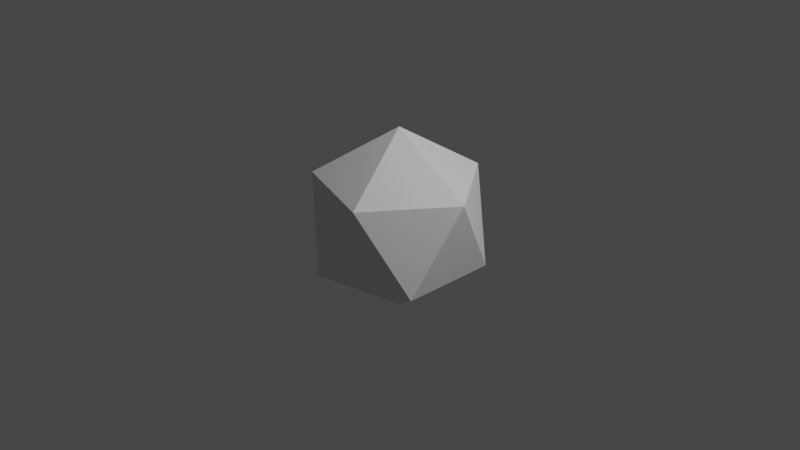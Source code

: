 # Source: d20_2.blend  (saved by Blender 3.5.10; exported with 4.5.12 LTS)
import bpy
from mathutils import Matrix  # noqa: F401  (used for matrix-valued properties, if any)

bpy.ops.wm.read_factory_settings(use_empty=True)
scene = bpy.context.scene
scene.name = 'geoNodeTexture'

# ---- collections
col_collection = bpy.data.collections.new('Collection'); scene.collection.children.link(col_collection)
col_uv_choord_verts = bpy.data.collections.new('uv_choord_verts'); col_collection.children.link(col_uv_choord_verts)
col_fonts = bpy.data.collections.new('fonts'); col_collection.children.link(col_fonts)

# ---- node groups
ng_geometry_nodes = bpy.data.node_groups.new('Geometry Nodes', 'GeometryNodeTree')
_s = ng_geometry_nodes.interface.new_socket(name='Geometry', in_out='OUTPUT', socket_type='NodeSocketGeometry')
_s = ng_geometry_nodes.interface.new_socket(name='Geometry', in_out='INPUT', socket_type='NodeSocketGeometry')
ng_geometry_nodes.is_modifier = True
# nodes of 'Geometry Nodes' reference scene objects; filled in after objects exist
ng_digit_2_char = bpy.data.node_groups.new('digit 2 char', 'GeometryNodeTree')
_s = ng_digit_2_char.interface.new_socket(name='char', in_out='OUTPUT', socket_type='NodeSocketString')
_s = ng_digit_2_char.interface.new_socket(name='digit', in_out='INPUT', socket_type='NodeSocketInt')
_N = ng_digit_2_char.nodes; _L = ng_digit_2_char.links
n0 = _N.new('GeometryNodeSwitch'); n0.name = 'Switch'; n0.location = (945, 1000)
n0.input_type = 'STRING'
n1 = _N.new('FunctionNodeInputString'); n1.name = 'String.001'; n1.location = (608, 629)
n1.string = '1'
n1.outputs[0].default_value = ''
n2 = _N.new('GeometryNodeSwitch'); n2.name = 'Switch.001'; n2.location = (768, 768)
n2.input_type = 'STRING'
n3 = _N.new('FunctionNodeInputString'); n3.name = 'String'; n3.location = (780, 857)
n3.string = '0'
n3.outputs[0].default_value = ''
n4 = _N.new('FunctionNodeCompare'); n4.name = 'Compare'; n4.location = (419, 1034)
n4.operation = 'EQUAL'
n4.data_type = 'INT'
n4.inputs[6].default_value = (0.0, 0.0, 0.0, 0.0)
n4.inputs[7].default_value = (0.0, 0.0, 0.0, 0.0)
n5 = _N.new('FunctionNodeCompare'); n5.name = 'Compare.001'; n5.location = (384, 852)
n5.operation = 'EQUAL'
n5.data_type = 'INT'
n5.inputs[3].default_value = 1
n5.inputs[6].default_value = (0.0, 0.0, 0.0, 0.0)
n5.inputs[7].default_value = (0.0, 0.0, 0.0, 0.0)
n6 = _N.new('FunctionNodeCompare'); n6.name = 'Compare.002'; n6.location = (269, 617)
n6.operation = 'EQUAL'
n6.data_type = 'INT'
n6.inputs[3].default_value = 2
n6.inputs[6].default_value = (0.0, 0.0, 0.0, 0.0)
n6.inputs[7].default_value = (0.0, 0.0, 0.0, 0.0)
n7 = _N.new('FunctionNodeInputString'); n7.name = 'String.002'; n7.location = (386, 385)
n7.string = '2'
n7.outputs[0].default_value = ''
n8 = _N.new('FunctionNodeInputString'); n8.name = 'String.003'; n8.location = (154, 167)
n8.string = '3'
n8.outputs[0].default_value = ''
n9 = _N.new('GeometryNodeSwitch'); n9.name = 'Switch.003'; n9.location = (343, 294)
n9.input_type = 'STRING'
n10 = _N.new('GeometryNodeSwitch'); n10.name = 'Switch.002'; n10.location = (552, 532)
n10.input_type = 'STRING'
n11 = _N.new('FunctionNodeCompare'); n11.name = 'Compare.003'; n11.location = (74, 428)
n11.operation = 'EQUAL'
n11.data_type = 'INT'
n11.inputs[3].default_value = 3
n11.inputs[6].default_value = (0.0, 0.0, 0.0, 0.0)
n11.inputs[7].default_value = (0.0, 0.0, 0.0, 0.0)
n12 = _N.new('FunctionNodeCompare'); n12.name = 'Compare.004'; n12.location = (-175, 269)
n12.operation = 'EQUAL'
n12.data_type = 'INT'
n12.inputs[3].default_value = 4
n12.inputs[6].default_value = (0.0, 0.0, 0.0, 0.0)
n12.inputs[7].default_value = (0.0, 0.0, 0.0, 0.0)
n13 = _N.new('FunctionNodeInputString'); n13.name = 'String.004'; n13.location = (-120, -77)
n13.string = '4'
n13.outputs[0].default_value = ''
n14 = _N.new('GeometryNodeSwitch'); n14.name = 'Switch.004'; n14.location = (46, 66)
n14.input_type = 'STRING'
n15 = _N.new('FunctionNodeCompare'); n15.name = 'Compare.005'; n15.location = (-413, -20)
n15.operation = 'EQUAL'
n15.data_type = 'INT'
n15.inputs[3].default_value = 5
n15.inputs[6].default_value = (0.0, 0.0, 0.0, 0.0)
n15.inputs[7].default_value = (0.0, 0.0, 0.0, 0.0)
n16 = _N.new('GeometryNodeSwitch'); n16.name = 'Switch.005'; n16.location = (-347, -402)
n16.input_type = 'STRING'
n17 = _N.new('FunctionNodeInputString'); n17.name = 'String.006'; n17.location = (-514, -549)
n17.string = '6'
n17.outputs[0].default_value = ''
n18 = _N.new('GeometryNodeSwitch'); n18.name = 'Switch.006'; n18.location = (-557, -640)
n18.input_type = 'STRING'
n19 = _N.new('FunctionNodeInputString'); n19.name = 'String.007'; n19.location = (-746, -767)
n19.string = '7'
n19.outputs[0].default_value = ''
n20 = _N.new('GeometryNodeSwitch'); n20.name = 'Switch.007'; n20.location = (-132, -166)
n20.input_type = 'STRING'
n21 = _N.new('FunctionNodeInputString'); n21.name = 'String.005'; n21.location = (-292, -306)
n21.string = '5'
n21.outputs[0].default_value = ''
n22 = _N.new('FunctionNodeInputString'); n22.name = 'String.009'; n22.location = (-901, -920)
n22.string = '9'
n22.outputs[0].default_value = ''
n23 = _N.new('FunctionNodeInputString'); n23.name = 'String.008'; n23.location = (-909, -1034)
n23.string = '8'
n23.outputs[0].default_value = ''
n24 = _N.new('GeometryNodeSwitch'); n24.name = 'Switch.008'; n24.location = (-744, -891)
n24.input_type = 'STRING'
n25 = _N.new('FunctionNodeCompare'); n25.name = 'Compare.006'; n25.location = (-560, -294)
n25.operation = 'EQUAL'
n25.data_type = 'INT'
n25.inputs[3].default_value = 6
n25.inputs[6].default_value = (0.0, 0.0, 0.0, 0.0)
n25.inputs[7].default_value = (0.0, 0.0, 0.0, 0.0)
n26 = _N.new('FunctionNodeCompare'); n26.name = 'Compare.007'; n26.location = (-787, -540)
n26.operation = 'EQUAL'
n26.data_type = 'INT'
n26.inputs[3].default_value = 7
n26.inputs[6].default_value = (0.0, 0.0, 0.0, 0.0)
n26.inputs[7].default_value = (0.0, 0.0, 0.0, 0.0)
n27 = _N.new('FunctionNodeCompare'); n27.name = 'Compare.008'; n27.location = (-945, -725)
n27.operation = 'EQUAL'
n27.data_type = 'INT'
n27.inputs[3].default_value = 8
n27.inputs[6].default_value = (0.0, 0.0, 0.0, 0.0)
n27.inputs[7].default_value = (0.0, 0.0, 0.0, 0.0)
n28 = _N.new('NodeReroute'); n28.name = 'Reroute'; n28.location = (-841, -211)
n28.width = 16
n28.socket_idname = 'NodeSocketInt'
n29 = _N.new('NodeReroute'); n29.name = 'Reroute.001'; n29.location = (-698, 39)
n29.width = 16
n29.socket_idname = 'NodeSocketInt'
n30 = _N.new('NodeGroupOutput'); n30.name = 'Group Output'; n30.location = (1324, 684)
n31 = _N.new('NodeGroupInput'); n31.name = 'digit to char'; n31.location = (-1221, -58)
_L.new(n19.outputs[0], n18.inputs[2])
_L.new(n1.outputs[0], n2.inputs[2])
_L.new(n26.outputs[0], n18.inputs[0])
_L.new(n12.outputs[0], n14.inputs[0])
_L.new(n23.outputs[0], n24.inputs[2])
_L.new(n13.outputs[0], n14.inputs[2])
_L.new(n18.outputs[0], n16.inputs[1])
_L.new(n3.outputs[0], n0.inputs[2])
_L.new(n27.outputs[0], n24.inputs[0])
_L.new(n14.outputs[0], n9.inputs[1])
_L.new(n2.outputs[0], n0.inputs[1])
_L.new(n20.outputs[0], n14.inputs[1])
_L.new(n4.outputs[0], n0.inputs[0])
_L.new(n11.outputs[0], n9.inputs[0])
_L.new(n5.outputs[0], n2.inputs[0])
_L.new(n15.outputs[0], n20.inputs[0])
_L.new(n22.outputs[0], n24.inputs[1])
_L.new(n8.outputs[0], n9.inputs[2])
_L.new(n9.outputs[0], n10.inputs[1])
_L.new(n16.outputs[0], n20.inputs[1])
_L.new(n7.outputs[0], n10.inputs[2])
_L.new(n17.outputs[0], n16.inputs[2])
_L.new(n10.outputs[0], n2.inputs[1])
_L.new(n25.outputs[0], n16.inputs[0])
_L.new(n21.outputs[0], n20.inputs[2])
_L.new(n6.outputs[0], n10.inputs[0])
_L.new(n24.outputs[0], n18.inputs[1])
_L.new(n29.outputs[0], n4.inputs[2])
_L.new(n29.outputs[0], n5.inputs[2])
_L.new(n29.outputs[0], n6.inputs[2])
_L.new(n29.outputs[0], n11.inputs[2])
_L.new(n29.outputs[0], n12.inputs[2])
_L.new(n28.outputs[0], n15.inputs[2])
_L.new(n28.outputs[0], n25.inputs[2])
_L.new(n28.outputs[0], n26.inputs[2])
_L.new(n28.outputs[0], n27.inputs[2])
_L.new(n31.outputs[0], n28.inputs[0])
_L.new(n31.outputs[0], n29.inputs[0])
_L.new(n0.outputs[0], n30.inputs[0])
n30.is_active_output = True
ng_inst2str = bpy.data.node_groups.new('inst2str', 'GeometryNodeTree')
_s = ng_inst2str.interface.new_socket(name='Geometry', in_out='OUTPUT', socket_type='NodeSocketGeometry')
_s = ng_inst2str.interface.new_socket(name='Input', in_out='INPUT', socket_type='NodeSocketInt')
ng_inst2str.is_modifier = True
_N = ng_inst2str.nodes; _L = ng_inst2str.links
n0 = _N.new('NodeGroupInput'); n0.name = 'Group Input'; n0.location = (-1445, 0)
n1 = _N.new('GeometryNodeStringJoin'); n1.name = 'Join Strings'; n1.location = (274, -83)
n2 = _N.new('GeometryNodeStringToCurves'); n2.name = 'String to Curves'; n2.location = (759, 231)
n2.width = 186
n2.font = None
n3 = _N.new('ShaderNodeMath'); n3.name = 'Math.001'; n3.location = (-676, 128)
n3.operation = 'ROUND'
n4 = _N.new('FunctionNodeFloatToInt'); n4.name = 'Float to Integer'; n4.location = (-503, 93)
n5 = _N.new('GeometryNodeGroup'); n5.name = 'Group.001'; n5.location = (94, -185)
n5.node_tree = ng_digit_2_char
n6 = _N.new('FunctionNodeFloatToInt'); n6.name = 'Float to Integer.001'; n6.location = (-144, -219)
n7 = _N.new('ShaderNodeMath'); n7.name = 'Math.002'; n7.location = (-537, -231)
n7.operation = 'MODULO'
n7.inputs[1].default_value = 10.0
n8 = _N.new('ShaderNodeMath'); n8.name = 'Math.005'; n8.location = (-757, -215)
n8.operation = 'DIVIDE'
n8.inputs[1].default_value = 10.0
n9 = _N.new('ShaderNodeMath'); n9.name = 'Math.004'; n9.location = (-313, -179)
n9.operation = 'ROUND'
n10 = _N.new('GeometryNodeGroup'); n10.name = 'Group'; n10.location = (-169, 134)
n10.node_tree = ng_digit_2_char
n11 = _N.new('ShaderNodeMath'); n11.name = 'Math.003'; n11.location = (-977, -222)
n11.operation = 'SUBTRACT'
n12 = _N.new('ShaderNodeMath'); n12.name = 'Math'; n12.location = (-1080, 83)
n12.operation = 'MODULO'
n12.inputs[1].default_value = 10.0
n13 = _N.new('NodeReroute'); n13.name = 'Reroute'; n13.location = (-1245, 63)
n13.width = 16
n13.socket_idname = 'NodeSocketInt'
n14 = _N.new('GeometryNodeJoinGeometry'); n14.name = 'Join Geometry'; n14.location = (998, 224)
n14.mute = True
n15 = _N.new('NodeGroupOutput'); n15.name = 'Group Output'; n15.location = (1206, 248)
_L.new(n7.outputs[0], n9.inputs[0])
_L.new(n4.outputs[0], n10.inputs[0])
_L.new(n8.outputs[0], n7.inputs[0])
_L.new(n5.outputs[0], n1.inputs[1])
_L.new(n11.outputs[0], n8.inputs[0])
_L.new(n2.outputs[0], n14.inputs[0])
_L.new(n12.outputs[0], n11.inputs[1])
_L.new(n6.outputs[0], n5.inputs[0])
_L.new(n12.outputs[0], n3.inputs[0])
_L.new(n13.outputs[0], n12.inputs[0])
_L.new(n1.outputs[0], n2.inputs[0])
_L.new(n3.outputs[0], n4.inputs[0])
_L.new(n10.outputs[0], n1.inputs[1])
_L.new(n9.outputs[0], n6.inputs[0])
_L.new(n13.outputs[0], n11.inputs[0])
_L.new(n0.outputs[0], n13.inputs[0])
_L.new(n14.outputs[0], n15.inputs[0])
n15.is_active_output = True
ng_instance_int_2_string = bpy.data.node_groups.new('instance int 2 string', 'GeometryNodeTree')
_s = ng_instance_int_2_string.interface.new_socket(name='Geometry', in_out='OUTPUT', socket_type='NodeSocketGeometry')
_s = ng_instance_int_2_string.interface.new_socket(name='Geometry', in_out='INPUT', socket_type='NodeSocketGeometry')
ng_instance_int_2_string.is_modifier = True
_N = ng_instance_int_2_string.nodes; _L = ng_instance_int_2_string.links
n0 = _N.new('NodeGroupOutput'); n0.name = 'Group Output'; n0.location = (86, -304)
n1 = _N.new('FunctionNodeInputInt'); n1.name = 'Integer'; n1.location = (-661, -232)
n1.integer = 10
n1.outputs[0].default_value = 0
n2 = _N.new('NodeGroupInput'); n2.name = 'Group Input'; n2.location = (-512, -51)
n3 = _N.new('GeometryNodeGroup'); n3.name = 'Group.002'; n3.location = (-224, -195)
n3.node_tree = ng_inst2str
_L.new(n1.outputs[0], n3.inputs[0])
_L.new(n3.outputs[0], n0.inputs[0])
n0.is_active_output = True
ng_number = bpy.data.node_groups.new('number', 'GeometryNodeTree')
_s = ng_number.interface.new_socket(name='Geometry', in_out='OUTPUT', socket_type='NodeSocketGeometry')
_s = ng_number.interface.new_socket(name='face_value', in_out='INPUT', socket_type='NodeSocketInt')
ng_number.is_modifier = True
_N = ng_number.nodes; _L = ng_number.links
n0 = _N.new('FunctionNodeValueToString'); n0.name = 'Value to String'; n0.location = (-164, -33)
n1 = _N.new('GeometryNodeStringToCurves'); n1.name = 'String to Curves'; n1.location = (34, 17)
n1.font = None
n2 = _N.new('GeometryNodeRealizeInstances'); n2.name = 'Realize Instances'; n2.location = (524, 52)
n3 = _N.new('NodeGroupOutput'); n3.name = 'Group Output'; n3.location = (888, 107)
n4 = _N.new('ShaderNodeCombineXYZ'); n4.name = 'Combine XYZ'; n4.location = (333, -256)
n5 = _N.new('GeometryNodeTranslateInstances'); n5.name = 'Translate Instances'; n5.location = (379, 47)
n6 = _N.new('NodeGroupInput'); n6.name = 'Group Input'; n6.location = (-356, 18)
_L.new(n6.outputs[0], n0.inputs[0])
_L.new(n0.outputs[0], n1.inputs[0])
_L.new(n2.outputs[0], n3.inputs[0])
_L.new(n5.outputs[0], n2.inputs[0])
_L.new(n1.outputs[0], n5.inputs[0])
_L.new(n4.outputs[0], n5.inputs[2])
_L.new(n6.outputs[0], n4.inputs[2])
n3.is_active_output = True

# ---- world
world_world = bpy.data.worlds.new('World'); scene.world = world_world
world_world.use_nodes = True; world_world.node_tree.nodes.clear()
_N = world_world.node_tree.nodes; _L = world_world.node_tree.links
n0 = _N.new('ShaderNodeOutputWorld'); n0.name = 'World Output'; n0.location = (300, 300)
n1 = _N.new('ShaderNodeBackground'); n1.name = 'Background'; n1.location = (10, 300)
n1.inputs[0].default_value = (0.05088, 0.05088, 0.05088, 1.0)
_L.new(n1.outputs[0], n0.inputs[0])
n0.is_active_output = True
world_world.color = (0.05088, 0.05088, 0.05088)
world_world.use_sun_shadow = False
world_world.sun_shadow_jitter_overblur = 0.0

# ---- cameras
cam_camera = bpy.data.cameras.new('Camera')
cam_camera.clip_end = 100.0
cam_camera.ortho_scale = 7.314

# ---- lights
light_light = bpy.data.lights.new('Light', 'POINT')
light_light.transmission_factor = 0.0
light_light.energy = 1000.0
light_light.shadow_soft_size = 0.1
light_light.shadow_maximum_resolution = 0.006
light_light.use_absolute_resolution = True

# ---- meshes
me_icosphere = bpy.data.meshes.new('Icosphere')
me_icosphere.from_pydata([(0.0, 0.0, -1.0), (0.7236, -0.5257, -0.4472), (-0.2764, -0.8506, -0.4472), (-0.8944, 0.0, -0.4472), (-0.2764, 0.8506, -0.4472), (0.7236, 0.5257, -0.4472), (0.2764, -0.8506, 0.4472), (-0.7236, -0.5257, 0.4472), (-0.7236, 0.5257, 0.4472), (0.2764, 0.8506, 0.4472), (0.8944, 0.0, 0.4472), (0.0, 0.0, 1.0)], [], [(0, 1, 2), (1, 0, 5), (0, 2, 3), (0, 3, 4), (0, 4, 5), (1, 5, 10), (2, 1, 6), (3, 2, 7), (4, 3, 8), (5, 4, 9), (1, 10, 6), (2, 6, 7), (3, 7, 8), (4, 8, 9), (5, 9, 10), (6, 10, 11), (7, 6, 11), (8, 7, 11), (9, 8, 11), (10, 9, 11)])
_uv = me_icosphere.uv_layers.new(name='UVMap')
_uv.uv.foreach_set('vector', [0.1818, 0.0, 0.2727, 0.1575, 0.09091, 0.1575, 0.2727, 0.1575, 0.3636, 0.0, 0.4545, 0.1575, 0.9091, 0.0, 1.0, 0.1575, 0.8182, 0.1575, 0.7273, 0.0, 0.8182, 0.1575, 0.6364, 0.1575, 0.5455, 0.0, 0.6364, 0.1575, 0.4545, 0.1575, 0.2727, 0.1575, 0.4545, 0.1575, 0.3636, 0.3149, 0.09091, 0.1575, 0.2727, 0.1575, 0.1818, 0.3149, 0.8182, 0.1575, 1.0, 0.1575, 0.9091, 0.3149, 0.6364, 0.1575, 0.8182, 0.1575, 0.7273, 0.3149, 0.4545, 0.1575, 0.6364, 0.1575, 0.5455, 0.3149, 0.2727, 0.1575, 0.3636, 0.3149, 0.1818, 0.3149, 0.09091, 0.1575, 0.1818, 0.3149, 0.0, 0.3149, 0.8182, 0.1575, 0.9091, 0.3149, 0.7273, 0.3149, 0.6364, 0.1575, 0.7273, 0.3149, 0.5455, 0.3149, 0.4545, 0.1575, 0.5455, 0.3149, 0.3636, 0.3149, 0.1818, 0.3149, 0.3636, 0.3149, 0.2727, 0.4724, 0.0, 0.3149, 0.1818, 0.3149, 0.09091, 0.4724, 0.7273, 0.3149, 0.9091, 0.3149, 0.8182, 0.4724, 0.5455, 0.3149, 0.7273, 0.3149, 0.6364, 0.4724, 0.3636, 0.3149, 0.5455, 0.3149, 0.4545, 0.4724])
me_icosphere.update()
me_d20_uv_mesh = bpy.data.meshes.new('d20_uv_mesh')
me_d20_uv_mesh.from_pydata([(0.1818, 0.105, 1.0), (0.3636, 0.105, 2.0), (0.9091, 0.105, 3.0), (0.7273, 0.105, 4.0), (0.5455, 0.105, 5.0), (0.3636, 0.2099, 6.0), (0.1818, 0.2099, 7.0), (0.9091, 0.2099, 8.0), (0.7273, 0.2099, 9.0), (0.5455, 0.2099, 10.0), (0.2727, 0.2624, 11.0), (0.09091, 0.2624, 12.0), (0.8182, 0.2624, 13.0), (0.6364, 0.2624, 14.0), (0.4545, 0.2624, 15.0), (0.2727, 0.3674, 16.0), (0.09091, 0.3674, 17.0), (0.8182, 0.3674, 18.0), (0.6364, 0.3674, 19.0), (0.4545, 0.3674, 20.0)], [], [])
me_d20_uv_mesh.update()
me_cube = bpy.data.meshes.new('Cube')
me_cube.from_pydata([(-1.0, -1.0, -1.0), (-1.0, -1.0, 1.0), (-1.0, 1.0, -1.0), (-1.0, 1.0, 1.0), (1.0, -1.0, -1.0), (1.0, -1.0, 1.0), (1.0, 1.0, -1.0), (1.0, 1.0, 1.0)], [], [(0, 1, 3, 2), (2, 3, 7, 6), (6, 7, 5, 4), (4, 5, 1, 0), (2, 6, 4, 0), (7, 3, 1, 5)])
_uv = me_cube.uv_layers.new(name='UVMap')
_uv.uv.foreach_set('vector', [0.375, 0.0, 0.625, 0.0, 0.625, 0.25, 0.375, 0.25, 0.375, 0.25, 0.625, 0.25, 0.625, 0.5, 0.375, 0.5, 0.375, 0.5, 0.625, 0.5, 0.625, 0.75, 0.375, 0.75, 0.375, 0.75, 0.625, 0.75, 0.625, 1.0, 0.375, 1.0, 0.125, 0.5, 0.375, 0.5, 0.375, 0.75, 0.125, 0.75, 0.625, 0.5, 0.875, 0.5, 0.875, 0.75, 0.625, 0.75])
me_cube.update()
me_cube_021 = bpy.data.meshes.new('Cube.021')
me_cube_021.from_pydata([(-1.0, -1.0, -1.0), (-1.0, -1.0, 1.0), (-1.0, 1.0, -1.0), (-1.0, 1.0, 1.0), (1.0, -1.0, -1.0), (1.0, -1.0, 1.0), (1.0, 1.0, -1.0), (1.0, 1.0, 1.0)], [], [(0, 1, 3, 2), (2, 3, 7, 6), (6, 7, 5, 4), (4, 5, 1, 0), (2, 6, 4, 0), (7, 3, 1, 5)])
_uv = me_cube_021.uv_layers.new(name='UVMap')
_uv.uv.foreach_set('vector', [0.375, 0.0, 0.625, 0.0, 0.625, 0.25, 0.375, 0.25, 0.375, 0.25, 0.625, 0.25, 0.625, 0.5, 0.375, 0.5, 0.375, 0.5, 0.625, 0.5, 0.625, 0.75, 0.375, 0.75, 0.375, 0.75, 0.625, 0.75, 0.625, 1.0, 0.375, 1.0, 0.125, 0.5, 0.375, 0.5, 0.375, 0.75, 0.125, 0.75, 0.625, 0.5, 0.875, 0.5, 0.875, 0.75, 0.625, 0.75])
me_cube_021.update()
me_cube_022 = bpy.data.meshes.new('Cube.022')
me_cube_022.from_pydata([(-1.0, -1.0, -1.0), (-1.0, -1.0, 1.0), (-1.0, 1.0, -1.0), (-1.0, 1.0, 1.0), (1.0, -1.0, -1.0), (1.0, -1.0, 1.0), (1.0, 1.0, -1.0), (1.0, 1.0, 1.0)], [], [(0, 1, 3, 2), (2, 3, 7, 6), (6, 7, 5, 4), (4, 5, 1, 0), (2, 6, 4, 0), (7, 3, 1, 5)])
_uv = me_cube_022.uv_layers.new(name='UVMap')
_uv.uv.foreach_set('vector', [0.375, 0.0, 0.625, 0.0, 0.625, 0.25, 0.375, 0.25, 0.375, 0.25, 0.625, 0.25, 0.625, 0.5, 0.375, 0.5, 0.375, 0.5, 0.625, 0.5, 0.625, 0.75, 0.375, 0.75, 0.375, 0.75, 0.625, 0.75, 0.625, 1.0, 0.375, 1.0, 0.125, 0.5, 0.375, 0.5, 0.375, 0.75, 0.125, 0.75, 0.625, 0.5, 0.875, 0.5, 0.875, 0.75, 0.625, 0.75])
me_cube_022.update()
me_cube_023 = bpy.data.meshes.new('Cube.023')
me_cube_023.from_pydata([(-1.0, -1.0, -1.0), (-1.0, -1.0, 1.0), (-1.0, 1.0, -1.0), (-1.0, 1.0, 1.0), (1.0, -1.0, -1.0), (1.0, -1.0, 1.0), (1.0, 1.0, -1.0), (1.0, 1.0, 1.0)], [], [(0, 1, 3, 2), (2, 3, 7, 6), (6, 7, 5, 4), (4, 5, 1, 0), (2, 6, 4, 0), (7, 3, 1, 5)])
_uv = me_cube_023.uv_layers.new(name='UVMap')
_uv.uv.foreach_set('vector', [0.375, 0.0, 0.625, 0.0, 0.625, 0.25, 0.375, 0.25, 0.375, 0.25, 0.625, 0.25, 0.625, 0.5, 0.375, 0.5, 0.375, 0.5, 0.625, 0.5, 0.625, 0.75, 0.375, 0.75, 0.375, 0.75, 0.625, 0.75, 0.625, 1.0, 0.375, 1.0, 0.125, 0.5, 0.375, 0.5, 0.375, 0.75, 0.125, 0.75, 0.625, 0.5, 0.875, 0.5, 0.875, 0.75, 0.625, 0.75])
me_cube_023.update()
me_cube_024 = bpy.data.meshes.new('Cube.024')
me_cube_024.from_pydata([(-1.0, -1.0, -1.0), (-1.0, -1.0, 1.0), (-1.0, 1.0, -1.0), (-1.0, 1.0, 1.0), (1.0, -1.0, -1.0), (1.0, -1.0, 1.0), (1.0, 1.0, -1.0), (1.0, 1.0, 1.0)], [], [(0, 1, 3, 2), (2, 3, 7, 6), (6, 7, 5, 4), (4, 5, 1, 0), (2, 6, 4, 0), (7, 3, 1, 5)])
_uv = me_cube_024.uv_layers.new(name='UVMap')
_uv.uv.foreach_set('vector', [0.375, 0.0, 0.625, 0.0, 0.625, 0.25, 0.375, 0.25, 0.375, 0.25, 0.625, 0.25, 0.625, 0.5, 0.375, 0.5, 0.375, 0.5, 0.625, 0.5, 0.625, 0.75, 0.375, 0.75, 0.375, 0.75, 0.625, 0.75, 0.625, 1.0, 0.375, 1.0, 0.125, 0.5, 0.375, 0.5, 0.375, 0.75, 0.125, 0.75, 0.625, 0.5, 0.875, 0.5, 0.875, 0.75, 0.625, 0.75])
me_cube_024.update()
me_cube_025 = bpy.data.meshes.new('Cube.025')
me_cube_025.from_pydata([(-1.0, -1.0, -1.0), (-1.0, -1.0, 1.0), (-1.0, 1.0, -1.0), (-1.0, 1.0, 1.0), (1.0, -1.0, -1.0), (1.0, -1.0, 1.0), (1.0, 1.0, -1.0), (1.0, 1.0, 1.0)], [], [(0, 1, 3, 2), (2, 3, 7, 6), (6, 7, 5, 4), (4, 5, 1, 0), (2, 6, 4, 0), (7, 3, 1, 5)])
_uv = me_cube_025.uv_layers.new(name='UVMap')
_uv.uv.foreach_set('vector', [0.375, 0.0, 0.625, 0.0, 0.625, 0.25, 0.375, 0.25, 0.375, 0.25, 0.625, 0.25, 0.625, 0.5, 0.375, 0.5, 0.375, 0.5, 0.625, 0.5, 0.625, 0.75, 0.375, 0.75, 0.375, 0.75, 0.625, 0.75, 0.625, 1.0, 0.375, 1.0, 0.125, 0.5, 0.375, 0.5, 0.375, 0.75, 0.125, 0.75, 0.625, 0.5, 0.875, 0.5, 0.875, 0.75, 0.625, 0.75])
me_cube_025.update()
me_cube_026 = bpy.data.meshes.new('Cube.026')
me_cube_026.from_pydata([(-1.0, -1.0, -1.0), (-1.0, -1.0, 1.0), (-1.0, 1.0, -1.0), (-1.0, 1.0, 1.0), (1.0, -1.0, -1.0), (1.0, -1.0, 1.0), (1.0, 1.0, -1.0), (1.0, 1.0, 1.0)], [], [(0, 1, 3, 2), (2, 3, 7, 6), (6, 7, 5, 4), (4, 5, 1, 0), (2, 6, 4, 0), (7, 3, 1, 5)])
_uv = me_cube_026.uv_layers.new(name='UVMap')
_uv.uv.foreach_set('vector', [0.375, 0.0, 0.625, 0.0, 0.625, 0.25, 0.375, 0.25, 0.375, 0.25, 0.625, 0.25, 0.625, 0.5, 0.375, 0.5, 0.375, 0.5, 0.625, 0.5, 0.625, 0.75, 0.375, 0.75, 0.375, 0.75, 0.625, 0.75, 0.625, 1.0, 0.375, 1.0, 0.125, 0.5, 0.375, 0.5, 0.375, 0.75, 0.125, 0.75, 0.625, 0.5, 0.875, 0.5, 0.875, 0.75, 0.625, 0.75])
me_cube_026.update()
me_cube_027 = bpy.data.meshes.new('Cube.027')
me_cube_027.from_pydata([(-1.0, -1.0, -1.0), (-1.0, -1.0, 1.0), (-1.0, 1.0, -1.0), (-1.0, 1.0, 1.0), (1.0, -1.0, -1.0), (1.0, -1.0, 1.0), (1.0, 1.0, -1.0), (1.0, 1.0, 1.0)], [], [(0, 1, 3, 2), (2, 3, 7, 6), (6, 7, 5, 4), (4, 5, 1, 0), (2, 6, 4, 0), (7, 3, 1, 5)])
_uv = me_cube_027.uv_layers.new(name='UVMap')
_uv.uv.foreach_set('vector', [0.375, 0.0, 0.625, 0.0, 0.625, 0.25, 0.375, 0.25, 0.375, 0.25, 0.625, 0.25, 0.625, 0.5, 0.375, 0.5, 0.375, 0.5, 0.625, 0.5, 0.625, 0.75, 0.375, 0.75, 0.375, 0.75, 0.625, 0.75, 0.625, 1.0, 0.375, 1.0, 0.125, 0.5, 0.375, 0.5, 0.375, 0.75, 0.125, 0.75, 0.625, 0.5, 0.875, 0.5, 0.875, 0.75, 0.625, 0.75])
me_cube_027.update()
me_cube_028 = bpy.data.meshes.new('Cube.028')
me_cube_028.from_pydata([(-1.0, -1.0, -1.0), (-1.0, -1.0, 1.0), (-1.0, 1.0, -1.0), (-1.0, 1.0, 1.0), (1.0, -1.0, -1.0), (1.0, -1.0, 1.0), (1.0, 1.0, -1.0), (1.0, 1.0, 1.0)], [], [(0, 1, 3, 2), (2, 3, 7, 6), (6, 7, 5, 4), (4, 5, 1, 0), (2, 6, 4, 0), (7, 3, 1, 5)])
_uv = me_cube_028.uv_layers.new(name='UVMap')
_uv.uv.foreach_set('vector', [0.375, 0.0, 0.625, 0.0, 0.625, 0.25, 0.375, 0.25, 0.375, 0.25, 0.625, 0.25, 0.625, 0.5, 0.375, 0.5, 0.375, 0.5, 0.625, 0.5, 0.625, 0.75, 0.375, 0.75, 0.375, 0.75, 0.625, 0.75, 0.625, 1.0, 0.375, 1.0, 0.125, 0.5, 0.375, 0.5, 0.375, 0.75, 0.125, 0.75, 0.625, 0.5, 0.875, 0.5, 0.875, 0.75, 0.625, 0.75])
me_cube_028.update()
me_cube_029 = bpy.data.meshes.new('Cube.029')
me_cube_029.from_pydata([(-1.0, -1.0, -1.0), (-1.0, -1.0, 1.0), (-1.0, 1.0, -1.0), (-1.0, 1.0, 1.0), (1.0, -1.0, -1.0), (1.0, -1.0, 1.0), (1.0, 1.0, -1.0), (1.0, 1.0, 1.0)], [], [(0, 1, 3, 2), (2, 3, 7, 6), (6, 7, 5, 4), (4, 5, 1, 0), (2, 6, 4, 0), (7, 3, 1, 5)])
_uv = me_cube_029.uv_layers.new(name='UVMap')
_uv.uv.foreach_set('vector', [0.375, 0.0, 0.625, 0.0, 0.625, 0.25, 0.375, 0.25, 0.375, 0.25, 0.625, 0.25, 0.625, 0.5, 0.375, 0.5, 0.375, 0.5, 0.625, 0.5, 0.625, 0.75, 0.375, 0.75, 0.375, 0.75, 0.625, 0.75, 0.625, 1.0, 0.375, 1.0, 0.125, 0.5, 0.375, 0.5, 0.375, 0.75, 0.125, 0.75, 0.625, 0.5, 0.875, 0.5, 0.875, 0.75, 0.625, 0.75])
me_cube_029.update()
me_cube_030 = bpy.data.meshes.new('Cube.030')
me_cube_030.from_pydata([(-1.0, -1.0, -1.0), (-1.0, -1.0, 1.0), (-1.0, 1.0, -1.0), (-1.0, 1.0, 1.0), (1.0, -1.0, -1.0), (1.0, -1.0, 1.0), (1.0, 1.0, -1.0), (1.0, 1.0, 1.0)], [], [(0, 1, 3, 2), (2, 3, 7, 6), (6, 7, 5, 4), (4, 5, 1, 0), (2, 6, 4, 0), (7, 3, 1, 5)])
_uv = me_cube_030.uv_layers.new(name='UVMap')
_uv.uv.foreach_set('vector', [0.375, 0.0, 0.625, 0.0, 0.625, 0.25, 0.375, 0.25, 0.375, 0.25, 0.625, 0.25, 0.625, 0.5, 0.375, 0.5, 0.375, 0.5, 0.625, 0.5, 0.625, 0.75, 0.375, 0.75, 0.375, 0.75, 0.625, 0.75, 0.625, 1.0, 0.375, 1.0, 0.125, 0.5, 0.375, 0.5, 0.375, 0.75, 0.125, 0.75, 0.625, 0.5, 0.875, 0.5, 0.875, 0.75, 0.625, 0.75])
me_cube_030.update()
me_cube_031 = bpy.data.meshes.new('Cube.031')
me_cube_031.from_pydata([(-1.0, -1.0, -1.0), (-1.0, -1.0, 1.0), (-1.0, 1.0, -1.0), (-1.0, 1.0, 1.0), (1.0, -1.0, -1.0), (1.0, -1.0, 1.0), (1.0, 1.0, -1.0), (1.0, 1.0, 1.0)], [], [(0, 1, 3, 2), (2, 3, 7, 6), (6, 7, 5, 4), (4, 5, 1, 0), (2, 6, 4, 0), (7, 3, 1, 5)])
_uv = me_cube_031.uv_layers.new(name='UVMap')
_uv.uv.foreach_set('vector', [0.375, 0.0, 0.625, 0.0, 0.625, 0.25, 0.375, 0.25, 0.375, 0.25, 0.625, 0.25, 0.625, 0.5, 0.375, 0.5, 0.375, 0.5, 0.625, 0.5, 0.625, 0.75, 0.375, 0.75, 0.375, 0.75, 0.625, 0.75, 0.625, 1.0, 0.375, 1.0, 0.125, 0.5, 0.375, 0.5, 0.375, 0.75, 0.125, 0.75, 0.625, 0.5, 0.875, 0.5, 0.875, 0.75, 0.625, 0.75])
me_cube_031.update()
me_cube_032 = bpy.data.meshes.new('Cube.032')
me_cube_032.from_pydata([(-1.0, -1.0, -1.0), (-1.0, -1.0, 1.0), (-1.0, 1.0, -1.0), (-1.0, 1.0, 1.0), (1.0, -1.0, -1.0), (1.0, -1.0, 1.0), (1.0, 1.0, -1.0), (1.0, 1.0, 1.0)], [], [(0, 1, 3, 2), (2, 3, 7, 6), (6, 7, 5, 4), (4, 5, 1, 0), (2, 6, 4, 0), (7, 3, 1, 5)])
_uv = me_cube_032.uv_layers.new(name='UVMap')
_uv.uv.foreach_set('vector', [0.375, 0.0, 0.625, 0.0, 0.625, 0.25, 0.375, 0.25, 0.375, 0.25, 0.625, 0.25, 0.625, 0.5, 0.375, 0.5, 0.375, 0.5, 0.625, 0.5, 0.625, 0.75, 0.375, 0.75, 0.375, 0.75, 0.625, 0.75, 0.625, 1.0, 0.375, 1.0, 0.125, 0.5, 0.375, 0.5, 0.375, 0.75, 0.125, 0.75, 0.625, 0.5, 0.875, 0.5, 0.875, 0.75, 0.625, 0.75])
me_cube_032.update()
me_cube_033 = bpy.data.meshes.new('Cube.033')
me_cube_033.from_pydata([(-1.0, -1.0, -1.0), (-1.0, -1.0, 1.0), (-1.0, 1.0, -1.0), (-1.0, 1.0, 1.0), (1.0, -1.0, -1.0), (1.0, -1.0, 1.0), (1.0, 1.0, -1.0), (1.0, 1.0, 1.0)], [], [(0, 1, 3, 2), (2, 3, 7, 6), (6, 7, 5, 4), (4, 5, 1, 0), (2, 6, 4, 0), (7, 3, 1, 5)])
_uv = me_cube_033.uv_layers.new(name='UVMap')
_uv.uv.foreach_set('vector', [0.375, 0.0, 0.625, 0.0, 0.625, 0.25, 0.375, 0.25, 0.375, 0.25, 0.625, 0.25, 0.625, 0.5, 0.375, 0.5, 0.375, 0.5, 0.625, 0.5, 0.625, 0.75, 0.375, 0.75, 0.375, 0.75, 0.625, 0.75, 0.625, 1.0, 0.375, 1.0, 0.125, 0.5, 0.375, 0.5, 0.375, 0.75, 0.125, 0.75, 0.625, 0.5, 0.875, 0.5, 0.875, 0.75, 0.625, 0.75])
me_cube_033.update()
me_cube_034 = bpy.data.meshes.new('Cube.034')
me_cube_034.from_pydata([(-1.0, -1.0, -1.0), (-1.0, -1.0, 1.0), (-1.0, 1.0, -1.0), (-1.0, 1.0, 1.0), (1.0, -1.0, -1.0), (1.0, -1.0, 1.0), (1.0, 1.0, -1.0), (1.0, 1.0, 1.0)], [], [(0, 1, 3, 2), (2, 3, 7, 6), (6, 7, 5, 4), (4, 5, 1, 0), (2, 6, 4, 0), (7, 3, 1, 5)])
_uv = me_cube_034.uv_layers.new(name='UVMap')
_uv.uv.foreach_set('vector', [0.375, 0.0, 0.625, 0.0, 0.625, 0.25, 0.375, 0.25, 0.375, 0.25, 0.625, 0.25, 0.625, 0.5, 0.375, 0.5, 0.375, 0.5, 0.625, 0.5, 0.625, 0.75, 0.375, 0.75, 0.375, 0.75, 0.625, 0.75, 0.625, 1.0, 0.375, 1.0, 0.125, 0.5, 0.375, 0.5, 0.375, 0.75, 0.125, 0.75, 0.625, 0.5, 0.875, 0.5, 0.875, 0.75, 0.625, 0.75])
me_cube_034.update()
me_cube_035 = bpy.data.meshes.new('Cube.035')
me_cube_035.from_pydata([(-1.0, -1.0, -1.0), (-1.0, -1.0, 1.0), (-1.0, 1.0, -1.0), (-1.0, 1.0, 1.0), (1.0, -1.0, -1.0), (1.0, -1.0, 1.0), (1.0, 1.0, -1.0), (1.0, 1.0, 1.0)], [], [(0, 1, 3, 2), (2, 3, 7, 6), (6, 7, 5, 4), (4, 5, 1, 0), (2, 6, 4, 0), (7, 3, 1, 5)])
_uv = me_cube_035.uv_layers.new(name='UVMap')
_uv.uv.foreach_set('vector', [0.375, 0.0, 0.625, 0.0, 0.625, 0.25, 0.375, 0.25, 0.375, 0.25, 0.625, 0.25, 0.625, 0.5, 0.375, 0.5, 0.375, 0.5, 0.625, 0.5, 0.625, 0.75, 0.375, 0.75, 0.375, 0.75, 0.625, 0.75, 0.625, 1.0, 0.375, 1.0, 0.125, 0.5, 0.375, 0.5, 0.375, 0.75, 0.125, 0.75, 0.625, 0.5, 0.875, 0.5, 0.875, 0.75, 0.625, 0.75])
me_cube_035.update()
me_cube_036 = bpy.data.meshes.new('Cube.036')
me_cube_036.from_pydata([(-1.0, -1.0, -1.0), (-1.0, -1.0, 1.0), (-1.0, 1.0, -1.0), (-1.0, 1.0, 1.0), (1.0, -1.0, -1.0), (1.0, -1.0, 1.0), (1.0, 1.0, -1.0), (1.0, 1.0, 1.0)], [], [(0, 1, 3, 2), (2, 3, 7, 6), (6, 7, 5, 4), (4, 5, 1, 0), (2, 6, 4, 0), (7, 3, 1, 5)])
_uv = me_cube_036.uv_layers.new(name='UVMap')
_uv.uv.foreach_set('vector', [0.375, 0.0, 0.625, 0.0, 0.625, 0.25, 0.375, 0.25, 0.375, 0.25, 0.625, 0.25, 0.625, 0.5, 0.375, 0.5, 0.375, 0.5, 0.625, 0.5, 0.625, 0.75, 0.375, 0.75, 0.375, 0.75, 0.625, 0.75, 0.625, 1.0, 0.375, 1.0, 0.125, 0.5, 0.375, 0.5, 0.375, 0.75, 0.125, 0.75, 0.625, 0.5, 0.875, 0.5, 0.875, 0.75, 0.625, 0.75])
me_cube_036.update()
me_cube_037 = bpy.data.meshes.new('Cube.037')
me_cube_037.from_pydata([(-1.0, -1.0, -1.0), (-1.0, -1.0, 1.0), (-1.0, 1.0, -1.0), (-1.0, 1.0, 1.0), (1.0, -1.0, -1.0), (1.0, -1.0, 1.0), (1.0, 1.0, -1.0), (1.0, 1.0, 1.0)], [], [(0, 1, 3, 2), (2, 3, 7, 6), (6, 7, 5, 4), (4, 5, 1, 0), (2, 6, 4, 0), (7, 3, 1, 5)])
_uv = me_cube_037.uv_layers.new(name='UVMap')
_uv.uv.foreach_set('vector', [0.375, 0.0, 0.625, 0.0, 0.625, 0.25, 0.375, 0.25, 0.375, 0.25, 0.625, 0.25, 0.625, 0.5, 0.375, 0.5, 0.375, 0.5, 0.625, 0.5, 0.625, 0.75, 0.375, 0.75, 0.375, 0.75, 0.625, 0.75, 0.625, 1.0, 0.375, 1.0, 0.125, 0.5, 0.375, 0.5, 0.375, 0.75, 0.125, 0.75, 0.625, 0.5, 0.875, 0.5, 0.875, 0.75, 0.625, 0.75])
me_cube_037.update()
me_cube_038 = bpy.data.meshes.new('Cube.038')
me_cube_038.from_pydata([(-1.0, -1.0, -1.0), (-1.0, -1.0, 1.0), (-1.0, 1.0, -1.0), (-1.0, 1.0, 1.0), (1.0, -1.0, -1.0), (1.0, -1.0, 1.0), (1.0, 1.0, -1.0), (1.0, 1.0, 1.0)], [], [(0, 1, 3, 2), (2, 3, 7, 6), (6, 7, 5, 4), (4, 5, 1, 0), (2, 6, 4, 0), (7, 3, 1, 5)])
_uv = me_cube_038.uv_layers.new(name='UVMap')
_uv.uv.foreach_set('vector', [0.375, 0.0, 0.625, 0.0, 0.625, 0.25, 0.375, 0.25, 0.375, 0.25, 0.625, 0.25, 0.625, 0.5, 0.375, 0.5, 0.375, 0.5, 0.625, 0.5, 0.625, 0.75, 0.375, 0.75, 0.375, 0.75, 0.625, 0.75, 0.625, 1.0, 0.375, 1.0, 0.125, 0.5, 0.375, 0.5, 0.375, 0.75, 0.125, 0.75, 0.625, 0.5, 0.875, 0.5, 0.875, 0.75, 0.625, 0.75])
me_cube_038.update()
me_cube_039 = bpy.data.meshes.new('Cube.039')
me_cube_039.from_pydata([(-1.0, -1.0, -1.0), (-1.0, -1.0, 1.0), (-1.0, 1.0, -1.0), (-1.0, 1.0, 1.0), (1.0, -1.0, -1.0), (1.0, -1.0, 1.0), (1.0, 1.0, -1.0), (1.0, 1.0, 1.0)], [], [(0, 1, 3, 2), (2, 3, 7, 6), (6, 7, 5, 4), (4, 5, 1, 0), (2, 6, 4, 0), (7, 3, 1, 5)])
_uv = me_cube_039.uv_layers.new(name='UVMap')
_uv.uv.foreach_set('vector', [0.375, 0.0, 0.625, 0.0, 0.625, 0.25, 0.375, 0.25, 0.375, 0.25, 0.625, 0.25, 0.625, 0.5, 0.375, 0.5, 0.375, 0.5, 0.625, 0.5, 0.625, 0.75, 0.375, 0.75, 0.375, 0.75, 0.625, 0.75, 0.625, 1.0, 0.375, 1.0, 0.125, 0.5, 0.375, 0.5, 0.375, 0.75, 0.125, 0.75, 0.625, 0.5, 0.875, 0.5, 0.875, 0.75, 0.625, 0.75])
me_cube_039.update()
me_cube_040 = bpy.data.meshes.new('Cube.040')
me_cube_040.from_pydata([(-1.0, -1.0, -1.0), (-1.0, -1.0, 1.0), (-1.0, 1.0, -1.0), (-1.0, 1.0, 1.0), (1.0, -1.0, -1.0), (1.0, -1.0, 1.0), (1.0, 1.0, -1.0), (1.0, 1.0, 1.0)], [], [(0, 1, 3, 2), (2, 3, 7, 6), (6, 7, 5, 4), (4, 5, 1, 0), (2, 6, 4, 0), (7, 3, 1, 5)])
_uv = me_cube_040.uv_layers.new(name='UVMap')
_uv.uv.foreach_set('vector', [0.375, 0.0, 0.625, 0.0, 0.625, 0.25, 0.375, 0.25, 0.375, 0.25, 0.625, 0.25, 0.625, 0.5, 0.375, 0.5, 0.375, 0.5, 0.625, 0.5, 0.625, 0.75, 0.375, 0.75, 0.375, 0.75, 0.625, 0.75, 0.625, 1.0, 0.375, 1.0, 0.125, 0.5, 0.375, 0.5, 0.375, 0.75, 0.125, 0.75, 0.625, 0.5, 0.875, 0.5, 0.875, 0.75, 0.625, 0.75])
me_cube_040.update()

# ---- objects
ob_light = bpy.data.objects.new('Light', light_light)
ob_camera = bpy.data.objects.new('Camera', cam_camera)
ob_icosphere = bpy.data.objects.new('Icosphere', me_icosphere)
ob_d20_uv = bpy.data.objects.new('d20_uv', me_d20_uv_mesh)
ob_cube = bpy.data.objects.new('Cube', me_cube)
ob_cube_001 = bpy.data.objects.new('Cube.001', me_cube_021)
ob_cube_002 = bpy.data.objects.new('Cube.002', me_cube_022)
ob_cube_003 = bpy.data.objects.new('Cube.003', me_cube_023)
ob_cube_004 = bpy.data.objects.new('Cube.004', me_cube_024)
ob_cube_005 = bpy.data.objects.new('Cube.005', me_cube_025)
ob_cube_006 = bpy.data.objects.new('Cube.006', me_cube_026)
ob_cube_007 = bpy.data.objects.new('Cube.007', me_cube_027)
ob_cube_008 = bpy.data.objects.new('Cube.008', me_cube_028)
ob_cube_009 = bpy.data.objects.new('Cube.009', me_cube_029)
ob_cube_010 = bpy.data.objects.new('Cube.010', me_cube_030)
ob_cube_011 = bpy.data.objects.new('Cube.011', me_cube_031)
ob_cube_012 = bpy.data.objects.new('Cube.012', me_cube_032)
ob_cube_013 = bpy.data.objects.new('Cube.013', me_cube_033)
ob_cube_014 = bpy.data.objects.new('Cube.014', me_cube_034)
ob_cube_015 = bpy.data.objects.new('Cube.015', me_cube_035)
ob_cube_016 = bpy.data.objects.new('Cube.016', me_cube_036)
ob_cube_017 = bpy.data.objects.new('Cube.017', me_cube_037)
ob_cube_018 = bpy.data.objects.new('Cube.018', me_cube_038)
ob_cube_019 = bpy.data.objects.new('Cube.019', me_cube_039)
ob_cube_020 = bpy.data.objects.new('Cube.020', me_cube_040)
_N = ng_geometry_nodes.nodes; _L = ng_geometry_nodes.links
n0 = _N.new('NodeGroupOutput'); n0.name = 'Group Output'; n0.location = (903, 134)
n1 = _N.new('NodeGroupInput'); n1.name = 'Group Input'; n1.location = (-831, 28)
n2 = _N.new('GeometryNodeMeshToPoints'); n2.name = 'Mesh to Points'; n2.location = (-582, 138)
n3 = _N.new('GeometryNodeInputPosition'); n3.name = 'Position'; n3.location = (-538, -220)
n4 = _N.new('GeometryNodeSetPosition'); n4.name = 'Set Position'; n4.location = (230, 325)
n5 = _N.new('GeometryNodeCaptureAttribute'); n5.name = 'Capture Attribute'; n5.location = (-336, -4)
n5.capture_items.clear()
n6 = _N.new('ShaderNodeCombineXYZ'); n6.name = 'Combine XYZ'; n6.location = (216, 90)
n7 = _N.new('ShaderNodeSeparateXYZ'); n7.name = 'Separate XYZ'; n7.location = (-140, -108)
n8 = _N.new('ShaderNodeMath'); n8.name = 'Math'; n8.location = (46, 236)
n8.operation = 'MULTIPLY'
n9 = _N.new('ShaderNodeMath'); n9.name = 'Math.001'; n9.location = (55, 46)
n9.operation = 'MULTIPLY'
n10 = _N.new('ShaderNodeValue'); n10.name = 'Value'; n10.location = (-257, 130)
n10.outputs[0].default_value = 38.2
n11 = _N.new('GeometryNodeCollectionInfo'); n11.name = 'Collection Info'; n11.location = (-451, -287)
n11.inputs[0].default_value = col_fonts
n11.inputs[1].default_value = True
n12 = _N.new('GeometryNodeInstanceOnPoints'); n12.name = 'Instance on Points'; n12.location = (623, 123)
n12.inputs[3].default_value = True
_L.new(n2.outputs[0], n5.inputs[0])
_L.new(n3.outputs[0], n5.inputs[1])
_L.new(n1.outputs[0], n2.inputs[0])
_L.new(n5.outputs[1], n7.inputs[0])
_L.new(n7.outputs[2], n12.inputs[4])
_L.new(n11.outputs[0], n12.inputs[2])
_L.new(n4.outputs[0], n12.inputs[0])
_L.new(n12.outputs[0], n0.inputs[0])
_L.new(n5.outputs[0], n4.inputs[0])
_L.new(n7.outputs[0], n8.inputs[0])
_L.new(n7.outputs[1], n9.inputs[0])
_L.new(n9.outputs[0], n6.inputs[1])
_L.new(n8.outputs[0], n6.inputs[0])
_L.new(n7.outputs[2], n6.inputs[2])
_L.new(n6.outputs[0], n4.inputs[2])
_L.new(n10.outputs[0], n8.inputs[1])
_L.new(n10.outputs[0], n9.inputs[1])
n0.is_active_output = True

# ---- transforms, parenting, visibility, modifiers, constraints
ob_light.location = (4.076, 1.005, 5.904)
ob_light.rotation_euler = (0.6503, 0.05522, 1.866)
ob_light.lock_rotations_4d = False
ob_light.empty_display_type = 'ARROWS'
ob_light.color = (0.0, 0.0, 0.0, 0.0)
ob_light.lineart.crease_threshold = 0.0
ob_camera.location = (7.359, -6.926, 4.958)
ob_camera.rotation_euler = (1.109, 0.0, 0.8149)
ob_camera.lock_rotations_4d = False
ob_camera.empty_display_type = 'ARROWS'
ob_camera.color = (0.0, 0.0, 0.0, 0.0)
ob_camera.display_type = 'WIRE'
ob_camera.lineart.crease_threshold = 0.0
ob_icosphere.location = (0.0, 0.0, 0.0)
ob_d20_uv.location = (0.0, 0.0, 0.0)
_m = ob_d20_uv.modifiers.new('GeometryNodes', 'NODES')
_m.node_group = ng_geometry_nodes
ob_cube.location = (0.0, 0.0, 0.0)
_m = ob_cube.modifiers.new('GeometryNodes', 'NODES')
_m.node_group = ng_instance_int_2_string
ob_cube_001.location = (0.0, 0.0, 0.0)
_m = ob_cube_001.modifiers.new('GeometryNodes', 'NODES')
_m.node_group = ng_number
_gi = [s.identifier for s in ng_number.interface.items_tree if s.item_type == 'SOCKET' and s.in_out == 'INPUT']
_m[_gi[0]] = 1  # face_value
ob_cube_002.location = (0.0, 0.0, 0.0)
_m = ob_cube_002.modifiers.new('GeometryNodes', 'NODES')
_m.node_group = ng_number
_gi = [s.identifier for s in ng_number.interface.items_tree if s.item_type == 'SOCKET' and s.in_out == 'INPUT']
_m[_gi[0]] = 2  # face_value
ob_cube_003.location = (0.0, 0.0, 0.0)
_m = ob_cube_003.modifiers.new('GeometryNodes', 'NODES')
_m.node_group = ng_number
_gi = [s.identifier for s in ng_number.interface.items_tree if s.item_type == 'SOCKET' and s.in_out == 'INPUT']
_m[_gi[0]] = 3  # face_value
ob_cube_004.location = (0.0, 0.0, 0.0)
_m = ob_cube_004.modifiers.new('GeometryNodes', 'NODES')
_m.node_group = ng_number
_gi = [s.identifier for s in ng_number.interface.items_tree if s.item_type == 'SOCKET' and s.in_out == 'INPUT']
_m[_gi[0]] = 4  # face_value
ob_cube_005.location = (0.0, 0.0, 0.0)
_m = ob_cube_005.modifiers.new('GeometryNodes', 'NODES')
_m.node_group = ng_number
_gi = [s.identifier for s in ng_number.interface.items_tree if s.item_type == 'SOCKET' and s.in_out == 'INPUT']
_m[_gi[0]] = 5  # face_value
ob_cube_006.location = (0.0, 0.0, 0.0)
_m = ob_cube_006.modifiers.new('GeometryNodes', 'NODES')
_m.node_group = ng_number
_gi = [s.identifier for s in ng_number.interface.items_tree if s.item_type == 'SOCKET' and s.in_out == 'INPUT']
_m[_gi[0]] = 6  # face_value
ob_cube_007.location = (0.0, 0.0, 0.0)
_m = ob_cube_007.modifiers.new('GeometryNodes', 'NODES')
_m.node_group = ng_number
_gi = [s.identifier for s in ng_number.interface.items_tree if s.item_type == 'SOCKET' and s.in_out == 'INPUT']
_m[_gi[0]] = 7  # face_value
ob_cube_008.location = (0.0, 0.0, 0.0)
_m = ob_cube_008.modifiers.new('GeometryNodes', 'NODES')
_m.node_group = ng_number
_gi = [s.identifier for s in ng_number.interface.items_tree if s.item_type == 'SOCKET' and s.in_out == 'INPUT']
_m[_gi[0]] = 8  # face_value
ob_cube_009.location = (0.0, 0.0, 0.0)
_m = ob_cube_009.modifiers.new('GeometryNodes', 'NODES')
_m.node_group = ng_number
_gi = [s.identifier for s in ng_number.interface.items_tree if s.item_type == 'SOCKET' and s.in_out == 'INPUT']
_m[_gi[0]] = 9  # face_value
ob_cube_010.location = (0.0, 0.0, 0.0)
_m = ob_cube_010.modifiers.new('GeometryNodes', 'NODES')
_m.node_group = ng_number
_gi = [s.identifier for s in ng_number.interface.items_tree if s.item_type == 'SOCKET' and s.in_out == 'INPUT']
_m[_gi[0]] = 10  # face_value
ob_cube_011.location = (0.0, 0.0, 0.0)
_m = ob_cube_011.modifiers.new('GeometryNodes', 'NODES')
_m.node_group = ng_number
_gi = [s.identifier for s in ng_number.interface.items_tree if s.item_type == 'SOCKET' and s.in_out == 'INPUT']
_m[_gi[0]] = 11  # face_value
ob_cube_012.location = (0.0, 0.0, 0.0)
_m = ob_cube_012.modifiers.new('GeometryNodes', 'NODES')
_m.node_group = ng_number
_gi = [s.identifier for s in ng_number.interface.items_tree if s.item_type == 'SOCKET' and s.in_out == 'INPUT']
_m[_gi[0]] = 12  # face_value
ob_cube_013.location = (0.0, 0.0, 0.0)
_m = ob_cube_013.modifiers.new('GeometryNodes', 'NODES')
_m.node_group = ng_number
_gi = [s.identifier for s in ng_number.interface.items_tree if s.item_type == 'SOCKET' and s.in_out == 'INPUT']
_m[_gi[0]] = 13  # face_value
ob_cube_014.location = (0.0, 0.0, 0.0)
_m = ob_cube_014.modifiers.new('GeometryNodes', 'NODES')
_m.node_group = ng_number
_gi = [s.identifier for s in ng_number.interface.items_tree if s.item_type == 'SOCKET' and s.in_out == 'INPUT']
_m[_gi[0]] = 14  # face_value
ob_cube_015.location = (0.0, 0.0, 0.0)
_m = ob_cube_015.modifiers.new('GeometryNodes', 'NODES')
_m.node_group = ng_number
_gi = [s.identifier for s in ng_number.interface.items_tree if s.item_type == 'SOCKET' and s.in_out == 'INPUT']
_m[_gi[0]] = 15  # face_value
ob_cube_016.location = (0.0, 0.0, 0.0)
_m = ob_cube_016.modifiers.new('GeometryNodes', 'NODES')
_m.node_group = ng_number
_gi = [s.identifier for s in ng_number.interface.items_tree if s.item_type == 'SOCKET' and s.in_out == 'INPUT']
_m[_gi[0]] = 16  # face_value
ob_cube_017.location = (0.0, 0.0, 0.0)
_m = ob_cube_017.modifiers.new('GeometryNodes', 'NODES')
_m.node_group = ng_number
_gi = [s.identifier for s in ng_number.interface.items_tree if s.item_type == 'SOCKET' and s.in_out == 'INPUT']
_m[_gi[0]] = 17  # face_value
ob_cube_018.location = (0.0, 0.0, 0.0)
_m = ob_cube_018.modifiers.new('GeometryNodes', 'NODES')
_m.node_group = ng_number
_gi = [s.identifier for s in ng_number.interface.items_tree if s.item_type == 'SOCKET' and s.in_out == 'INPUT']
_m[_gi[0]] = 18  # face_value
ob_cube_019.location = (0.0, 0.0, 0.0)
_m = ob_cube_019.modifiers.new('GeometryNodes', 'NODES')
_m.node_group = ng_number
_gi = [s.identifier for s in ng_number.interface.items_tree if s.item_type == 'SOCKET' and s.in_out == 'INPUT']
_m[_gi[0]] = 19  # face_value
ob_cube_020.location = (0.0, 0.0, 0.0)
_m = ob_cube_020.modifiers.new('GeometryNodes', 'NODES')
_m.node_group = ng_number
_gi = [s.identifier for s in ng_number.interface.items_tree if s.item_type == 'SOCKET' and s.in_out == 'INPUT']
_m[_gi[0]] = 20  # face_value

# ---- collection membership
col_collection.objects.link(ob_light)
col_collection.objects.link(ob_camera)
col_collection.objects.link(ob_icosphere)
col_uv_choord_verts.objects.link(ob_d20_uv)
col_uv_choord_verts.objects.link(ob_cube)
col_fonts.objects.link(ob_cube_001)
col_fonts.objects.link(ob_cube_002)
col_fonts.objects.link(ob_cube_003)
col_fonts.objects.link(ob_cube_004)
col_fonts.objects.link(ob_cube_005)
col_fonts.objects.link(ob_cube_006)
col_fonts.objects.link(ob_cube_007)
col_fonts.objects.link(ob_cube_008)
col_fonts.objects.link(ob_cube_009)
col_fonts.objects.link(ob_cube_010)
col_fonts.objects.link(ob_cube_011)
col_fonts.objects.link(ob_cube_012)
col_fonts.objects.link(ob_cube_013)
col_fonts.objects.link(ob_cube_014)
col_fonts.objects.link(ob_cube_015)
col_fonts.objects.link(ob_cube_016)
col_fonts.objects.link(ob_cube_017)
col_fonts.objects.link(ob_cube_018)
col_fonts.objects.link(ob_cube_019)
col_fonts.objects.link(ob_cube_020)

# ---- scene / render settings (as saved in the file)
scene.camera = ob_camera
scene.frame_start = 1; scene.frame_end = 250; scene.frame_set(1)
scene.render.engine = 'BLENDER_EEVEE_NEXT'
scene.cycles.sampling_pattern = 'TABULATED_SOBOL'
scene.view_settings.view_transform = 'Filmic'
bpy.context.view_layer.update()
